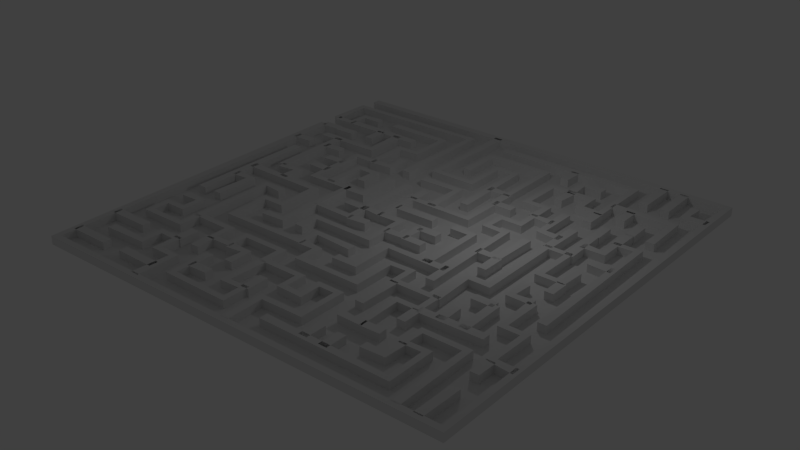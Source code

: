# Source: Labyrinth.blend  (saved by Blender 2.76.0; exported with 4.5.12 LTS)
import bpy
from mathutils import Matrix  # noqa: F401  (used for matrix-valued properties, if any)

bpy.ops.wm.read_factory_settings(use_empty=True)
scene = bpy.context.scene
scene.name = 'Scene'

# ---- collections
col_collection_1 = bpy.data.collections.new('Collection 1'); scene.collection.children.link(col_collection_1)

# ---- world
world_world = bpy.data.worlds.new('World'); scene.world = world_world
world_world.color = (0.05088, 0.05088, 0.05088)
world_world.use_sun_shadow = False
world_world.sun_shadow_jitter_overblur = 0.0
world_world.cycles.sampling_method = 'MANUAL'
world_world.cycles.sample_map_resolution = 256

# ---- lights
light_lamp = bpy.data.lights.new('Lamp', 'POINT')
light_lamp.transmission_factor = 0.0
light_lamp.cutoff_distance = 30.0
light_lamp.energy = 100.0
light_lamp.shadow_buffer_clip_start = 1.001
light_lamp.shadow_soft_size = 0.1
light_lamp.shadow_maximum_resolution = 0.006
light_lamp.use_absolute_resolution = True
light_lamp.cycles.use_multiple_importance_sampling = False

# ---- meshes
me_labyrinth = bpy.data.meshes.new('Labyrinth')
me_labyrinth.from_pydata([(-9.962, 0.37, -10.13), (10.17, 0.37, -10.07), (10.17, -0.03, -10.07), (-9.962, -0.03, -10.13), (-9.962, 0.37, -9.728), (9.889, 0.37, -9.787), (-9.962, -0.03, -9.728), (9.889, -0.03, -9.787), (10.17, 0.37, 10.17), (10.17, -0.03, 10.17), (9.889, 0.37, 9.889), (9.889, -0.03, 9.889), (-10.1, 0.37, 10.21), (-10.1, -0.03, 10.21), (-9.821, 0.37, 9.923), (-9.821, -0.03, 9.923), (-10.2, 0.37, -5.963), (-10.2, -0.03, -5.963), (-9.796, 0.37, -5.964), (-9.796, -0.03, -5.964), (-10.2, 0.37, -6.955), (-10.14, 0.37, -9.078), (-10.14, -0.03, -9.078), (-10.2, -0.03, -6.955), (-9.796, 0.37, -6.955), (-9.854, 0.37, -8.796), (-9.796, -0.03, -6.955), (-9.854, -0.03, -8.796), (-2.885, 0.37, -9.149), (-2.885, -0.03, -9.149), (-3.166, 0.37, -8.865), (-3.166, -0.03, -8.865), (-2.826, 0.37, -4.005), (-2.826, -0.03, -4.005), (-3.226, 0.37, -4.005), (-3.226, -0.03, -4.005), (-9.952, 0.37, -7.143), (-9.146, 0.37, -7.087), (-9.146, -0.03, -7.087), (-9.952, -0.03, -7.143), (-9.952, 0.37, -6.744), (-8.868, 0.37, -6.799), (-9.952, -0.03, -6.744), (-8.868, -0.03, -6.799), (-9.114, 0.37, -8.064), (-9.114, -0.03, -8.064), (-8.831, 0.37, -7.781), (-8.831, -0.03, -7.781), (-8.0, 0.37, -8.158), (-8.0, -0.03, -8.158), (-7.986, 0.37, -7.758), (-7.986, -0.03, -7.758), (-9.959, 0.37, -6.164), (-8.979, 0.37, -6.199), (-8.979, -0.03, -6.199), (-9.959, -0.03, -6.164), (-9.945, 0.37, -5.764), (-8.965, 0.37, -5.799), (-9.945, -0.03, -5.764), (-8.965, -0.03, -5.799), (-8.972, 0.37, -7.178), (-6.978, 0.37, -7.178), (-6.978, -0.03, -7.178), (-8.972, -0.03, -7.178), (-8.972, 0.37, -6.778), (-6.978, 0.37, -6.778), (-8.972, -0.03, -6.778), (-6.978, -0.03, -6.778), (-6.94, 0.37, -7.178), (-4.981, 0.37, -7.143), (-4.981, -0.03, -7.143), (-6.94, -0.03, -7.178), (-6.947, 0.37, -6.779), (-4.988, 0.37, -6.744), (-6.947, -0.03, -6.779), (-4.988, -0.03, -6.744), (-8.979, 0.37, -6.129), (-8.0, 0.37, -6.164), (-8.0, -0.03, -6.164), (-8.979, -0.03, -6.129), (-8.965, 0.37, -5.729), (-7.986, 0.37, -5.764), (-8.965, -0.03, -5.729), (-7.986, -0.03, -5.764), (-7.178, 0.37, -6.909), (-7.178, -0.03, -6.909), (-7.178, -0.03, -5.929), (-7.178, 0.37, -5.929), (-6.778, 0.37, -6.909), (-6.778, 0.37, -5.929), (-6.778, -0.03, -6.909), (-6.778, -0.03, -5.929), (-5.799, 0.37, -6.982), (-5.821, 0.37, -4.809), (-5.821, -0.03, -4.809), (-5.799, -0.03, -6.982), (-6.199, 0.37, -6.975), (-6.107, 0.37, -5.09), (-6.199, -0.03, -6.975), (-6.107, -0.03, -5.09), (-8.972, 0.37, -4.75), (-8.972, -0.03, -4.75), (-8.972, 0.37, -5.15), (-8.972, -0.03, -5.15), (-7.828, 0.37, -4.951), (-7.793, 0.37, -0.9637), (-7.793, -0.03, -0.9637), (-7.828, -0.03, -4.951), (-8.228, 0.37, -4.948), (-8.193, 0.37, -0.9602), (-8.228, -0.03, -4.948), (-8.193, -0.03, -0.9602), (-9.959, 0.37, -4.135), (-8.979, 0.37, -4.17), (-8.979, -0.03, -4.17), (-9.959, -0.03, -4.135), (-9.945, 0.37, -3.735), (-8.965, 0.37, -3.77), (-9.945, -0.03, -3.735), (-8.965, -0.03, -3.77), (-8.772, 0.37, -2.955), (-8.807, 0.37, 3.062), (-8.807, -0.03, 3.062), (-8.772, -0.03, -2.955), (-9.172, 0.37, -2.957), (-9.207, 0.37, 3.06), (-9.172, -0.03, -2.957), (-9.207, -0.03, 3.06), (-8.937, 0.37, 0.8669), (-7.85, 0.37, 0.9267), (-7.85, -0.03, 0.9267), (-8.937, -0.03, 0.8669), (-8.937, 0.37, 1.267), (-8.135, 0.37, 1.207), (-8.937, -0.03, 1.267), (-8.135, -0.03, 1.207), (-7.828, 0.37, 3.064), (-7.828, -0.03, 3.064), (-8.228, 0.37, 3.057), (-8.228, -0.03, 3.057), (-8.967, 0.37, -0.2524), (-4.84, 0.37, -0.0858), (-4.84, -0.03, -0.0858), (-8.967, -0.03, -0.2524), (-8.978, 0.37, 0.1475), (-5.129, 0.37, 0.1908), (-8.978, -0.03, 0.1475), (-5.129, -0.03, 0.1908), (-4.879, 0.37, 2.189), (-4.879, -0.03, 2.189), (-5.16, 0.37, 1.904), (-5.16, -0.03, 1.904), (-5.856, 0.37, 2.187), (-5.856, -0.03, 2.187), (-6.142, 0.37, 1.906), (-6.142, -0.03, 1.906), (-5.825, 0.37, 3.897), (-5.825, -0.03, 3.897), (-6.104, 0.37, 4.183), (-6.104, -0.03, 4.183), (-2.083, 0.37, 3.864), (-2.083, -0.03, 3.864), (-1.799, 0.37, 4.146), (-1.799, -0.03, 4.146), (-2.08, 0.37, 2.882), (-2.08, -0.03, 2.882), (-1.803, 0.37, 3.17), (-1.803, -0.03, 3.17), (0.0246, 0.37, 2.896), (0.0246, -0.03, 2.896), (0.0104, 0.37, 3.296), (0.0104, -0.03, 3.296), (-8.007, 0.37, -1.092), (-6.839, 0.37, -1.106), (-6.839, -0.03, -1.106), (-8.007, -0.03, -1.092), (-7.979, 0.37, -0.6925), (-7.118, 0.37, -0.8183), (-7.979, -0.03, -0.6925), (-7.118, -0.03, -0.8183), (-6.814, 0.37, -0.0101), (-6.814, -0.03, -0.0101), (-7.213, 0.37, -0.0249), (-7.213, -0.03, -0.0249), (-2.176, 0.37, -9.917), (-2.176, -0.03, -9.917), (-2.118, -0.03, -4.808), (-2.118, 0.37, -4.808), (-1.776, 0.37, -9.917), (-1.835, 0.37, -5.091), (-1.776, -0.03, -9.917), (-1.835, -0.03, -5.091), (0.1589, -0.03, -4.808), (0.1589, 0.37, -4.808), (-0.1239, 0.37, -5.091), (-0.1239, -0.03, -5.091), (0.1564, -0.03, -6.834), (0.1564, 0.37, -6.834), (-0.1214, 0.37, -7.122), (-0.1214, -0.03, -7.122), (0.8542, -0.03, -6.803), (0.8542, 0.37, -6.803), (1.14, 0.37, -7.084), (1.14, -0.03, -7.084), (0.8669, -0.03, -2.987), (0.8669, 0.37, -2.987), (1.267, 0.37, -2.994), (1.267, -0.03, -2.994), (1.004, 0.37, -5.185), (1.872, 0.37, -5.094), (1.872, -0.03, -5.094), (1.004, -0.03, -5.185), (0.99, 0.37, -4.785), (2.15, 0.37, -4.806), (0.99, -0.03, -4.785), (2.15, -0.03, -4.806), (1.87, 0.37, -7.851), (1.87, -0.03, -7.851), (2.153, 0.37, -8.134), (2.153, -0.03, -8.134), (-0.8555, 0.37, -7.851), (-0.8555, -0.03, -7.851), (-1.138, 0.37, -8.134), (-1.138, -0.03, -8.134), (-0.7969, 0.37, -5.999), (-0.7969, -0.03, -5.999), (-1.197, 0.37, -5.999), (-1.197, -0.03, -5.999), (1.811, 0.37, -4.95), (1.811, -0.03, -4.95), (1.87, -0.03, -2.118), (1.87, 0.37, -2.118), (2.211, 0.37, -4.95), (2.153, 0.37, -1.835), (2.211, -0.03, -4.95), (2.153, -0.03, -1.835), (-1.138, -0.03, -2.118), (-1.138, 0.37, -2.118), (-0.8555, 0.37, -1.835), (-0.8555, -0.03, -1.835), (-1.136, -0.03, 0.2313), (-1.136, 0.37, 0.2313), (-0.858, 0.37, -0.0564), (-0.858, -0.03, -0.0564), (-0.1215, -0.03, 0.1963), (-0.1215, 0.37, 0.1963), (0.1565, 0.37, -0.0914), (0.1565, -0.03, -0.0914), (-0.1231, -0.03, 1.904), (-0.1231, 0.37, 1.904), (0.1581, 0.37, 2.189), (0.1581, -0.03, 2.189), (-3.094, -0.03, 1.867), (-3.094, 0.37, 1.867), (-2.818, 0.37, 2.156), (-2.818, -0.03, 2.156), (-3.191, -0.03, 3.054), (-3.191, 0.37, 3.054), (-2.791, 0.37, 3.067), (-2.791, -0.03, 3.067), (2.011, 0.37, -4.135), (2.991, 0.37, -4.135), (2.991, -0.03, -4.135), (2.011, -0.03, -4.135), (2.011, 0.37, -3.735), (2.991, 0.37, -3.735), (2.011, -0.03, -3.735), (2.991, -0.03, -3.735), (-0.1475, 0.37, -1.938), (-0.1227, 0.37, -3.793), (-0.1227, -0.03, -3.793), (-0.1475, -0.03, -1.938), (0.2524, 0.37, -1.945), (0.1577, 0.37, -4.078), (0.2524, -0.03, -1.945), (0.1577, -0.03, -4.078), (-1.941, 0.37, -3.735), (-1.941, -0.03, -3.735), (-1.941, 0.37, -4.135), (-1.941, -0.03, -4.135), (-1.197, 0.37, -1.976), (-1.197, 0.37, -2.956), (-1.197, -0.03, -2.956), (-1.197, -0.03, -1.976), (-0.7969, 0.37, -1.976), (-0.7969, 0.37, -2.956), (-0.7969, -0.03, -1.976), (-0.7969, -0.03, -2.956), (-0.9654, 0.37, -1.162), (1.028, 0.37, -1.197), (1.028, -0.03, -1.197), (-0.9654, -0.03, -1.162), (-0.9584, 0.37, -0.762), (1.035, 0.37, -0.797), (-0.9584, -0.03, -0.762), (1.035, -0.03, -0.797), (0.0525, 0.37, 0.8319), (0.8905, 0.37, 0.8905), (0.8905, -0.03, 0.8905), (0.0525, -0.03, 0.8319), (0.0525, 0.37, 1.232), (1.173, 0.37, 1.173), (0.0525, -0.03, 1.232), (1.173, -0.03, 1.173), (0.8319, 0.37, -0.0175), (0.8319, -0.03, -0.0175), (1.232, 0.37, -0.0175), (1.232, -0.03, -0.0175), (1.032, 0.37, -0.1825), (2.011, 0.37, -0.1825), (2.011, -0.03, -0.1825), (1.032, -0.03, -0.1825), (1.032, 0.37, 0.2175), (2.011, 0.37, 0.2175), (1.032, -0.03, 0.2175), (2.011, -0.03, 0.2175), (1.032, 0.37, 0.8319), (2.011, 0.37, 0.8319), (2.011, -0.03, 0.8319), (1.032, -0.03, 0.8319), (1.032, 0.37, 1.232), (2.011, 0.37, 1.232), (1.032, -0.03, 1.232), (2.011, -0.03, 1.232), (-1.004, 0.37, 0.2523), (-1.837, 0.37, 0.1614), (-1.837, -0.03, 0.1614), (-1.004, -0.03, 0.2523), (-0.9898, 0.37, -0.1474), (-2.115, 0.37, -0.1264), (-0.9898, -0.03, -0.1474), (-2.115, -0.03, -0.1264), (-1.837, 0.37, 1.211), (-1.837, -0.03, 1.211), (-2.115, 0.37, 0.923), (-2.115, -0.03, 0.923), (-4.115, 0.37, 1.135), (-4.115, -0.03, 1.135), (-3.825, 0.37, 0.8593), (-3.825, -0.03, 0.8593), (-4.078, 0.37, -0.8567), (-4.078, -0.03, -0.8567), (-3.793, 0.37, -1.137), (-3.793, -0.03, -1.137), (-6.105, 0.37, -0.8547), (-6.105, -0.03, -0.8547), (-5.824, 0.37, -1.139), (-5.824, -0.03, -1.139), (-6.141, 0.37, -4.076), (-6.141, -0.03, -4.076), (-5.857, 0.37, -3.795), (-5.857, -0.03, -3.795), (-5.126, 0.37, -4.077), (-5.126, -0.03, -4.077), (-4.843, 0.37, -3.794), (-4.843, -0.03, -3.794), (-5.128, 0.37, -6.068), (-5.128, -0.03, -6.068), (-4.841, 0.37, -5.79), (-4.841, -0.03, -5.79), (-4.114, 0.37, -6.103), (-4.114, -0.03, -6.103), (-3.826, 0.37, -5.825), (-3.826, -0.03, -5.825), (-4.112, 0.37, -7.817), (-4.112, -0.03, -7.817), (-3.828, 0.37, -8.099), (-3.828, -0.03, -8.099), (-7.016, 0.37, -7.793), (-7.016, -0.03, -7.793), (-7.011, 0.37, -8.193), (-7.011, -0.03, -8.193), (-4.991, 0.37, -4.135), (-4.114, 0.37, -4.109), (-4.114, -0.03, -4.109), (-4.991, -0.03, -4.135), (-4.978, 0.37, -3.735), (-3.826, 0.37, -3.831), (-4.978, -0.03, -3.735), (-3.826, -0.03, -3.831), (-4.17, 0.37, -4.985), (-4.17, -0.03, -4.985), (-3.77, 0.37, -4.985), (-3.77, -0.03, -4.985), (-5.185, 0.37, -1.0), (-5.09, 0.37, -3.099), (-5.09, -0.03, -3.099), (-5.185, -0.03, -1.0), (-4.785, 0.37, -0.9933), (-4.81, 0.37, -2.813), (-4.785, -0.03, -0.9933), (-4.81, -0.03, -2.813), (-3.866, 0.37, -3.1), (-3.866, -0.03, -3.1), (-4.144, 0.37, -2.812), (-4.144, -0.03, -2.812), (-3.77, 0.37, -1.948), (-3.77, -0.03, -1.948), (-4.17, 0.37, -1.934), (-4.17, -0.03, -1.934), (-3.97, 0.37, -1.162), (-3.132, 0.37, -1.103), (-3.132, -0.03, -1.103), (-3.97, -0.03, -1.162), (-3.97, 0.37, -0.7619), (-2.849, 0.37, -0.8205), (-3.97, -0.03, -0.7619), (-2.849, -0.03, -0.8205), (-3.191, 0.37, -2.956), (-3.191, -0.03, -2.956), (-2.791, 0.37, -2.956), (-2.791, -0.03, -2.956), (-2.977, 0.37, -0.182), (-2.113, 0.37, -0.0588), (-2.113, -0.03, -0.0588), (-2.977, -0.03, -0.182), (-3.004, 0.37, 0.217), (-1.84, 0.37, 0.2337), (-3.004, -0.03, 0.217), (-1.84, -0.03, 0.2337), (-2.176, 0.37, -2.991), (-2.176, -0.03, -2.991), (-1.776, 0.37, -2.991), (-1.776, -0.03, -2.991), (-5.957, 0.37, -2.791), (-6.972, 0.37, -2.756), (-6.972, -0.03, -2.756), (-5.957, -0.03, -2.791), (-5.971, 0.37, -3.191), (-6.985, 0.37, -3.156), (-5.971, -0.03, -3.191), (-6.985, -0.03, -3.156), (-5.978, 0.37, -1.707), (-6.992, 0.37, -1.777), (-6.992, -0.03, -1.777), (-5.978, -0.03, -1.707), (-5.95, 0.37, -2.106), (-6.965, 0.37, -2.176), (-5.95, -0.03, -2.106), (-6.965, -0.03, -2.176), (-8.0, 0.37, -4.135), (-7.021, 0.37, -4.17), (-7.021, -0.03, -4.17), (-8.0, -0.03, -4.135), (-7.986, 0.37, -3.735), (-7.006, 0.37, -3.77), (-7.986, -0.03, -3.735), (-7.006, -0.03, -3.77), (-4.17, 0.37, 1.102), (-4.17, -0.03, 1.102), (-4.112, -0.03, 2.884), (-4.112, 0.37, 2.884), (-3.77, 0.37, 1.102), (-3.829, 0.37, 3.167), (-3.77, -0.03, 1.102), (-3.829, -0.03, 3.167), (-4.985, -0.03, 2.826), (-4.985, 0.37, 2.826), (-4.985, 0.37, 3.226), (-4.985, -0.03, 3.226), (-1.964, 0.37, 0.9031), (-1.019, 0.37, 0.7981), (-1.019, -0.03, 0.7981), (-1.964, -0.03, 0.9031), (-1.919, 0.37, 1.301), (-0.9748, 0.37, 1.196), (-1.919, -0.03, 1.301), (-0.9748, -0.03, 1.196), (-6.006, 0.37, 1.267), (-6.84, 0.37, 1.176), (-6.84, -0.03, 1.176), (-6.006, -0.03, 1.267), (-5.992, 0.37, 0.867), (-7.117, 0.37, 0.888), (-5.992, -0.03, 0.867), (-7.117, -0.03, 0.888), (-6.836, 0.37, 4.879), (-6.836, -0.03, 4.879), (-7.121, 0.37, 5.16), (-7.121, -0.03, 5.16), (-4.877, 0.37, 4.914), (-4.877, -0.03, 4.914), (-5.162, 0.37, 5.195), (-5.162, -0.03, 5.195), (-4.881, 0.37, 5.89), (-4.881, -0.03, 5.89), (-5.159, 0.37, 6.178), (-5.159, -0.03, 6.178), (-4.149, 0.37, 5.86), (-4.149, -0.03, 5.86), (-3.861, 0.37, 6.138), (-3.861, -0.03, 6.138), (-4.147, 0.37, 4.913), (-4.147, -0.03, 4.913), (-3.864, 0.37, 5.196), (-3.864, -0.03, 5.196), (-1.835, 0.37, 4.913), (-1.835, -0.03, 4.913), (-2.118, 0.37, 5.196), (-2.118, -0.03, 5.196), (-1.835, 0.37, 5.893), (-1.835, -0.03, 5.893), (-2.118, 0.37, 6.175), (-2.118, -0.03, 6.175), (0.1589, 0.37, 5.893), (0.1589, -0.03, 5.893), (-0.1239, 0.37, 6.175), (-0.1239, -0.03, 6.175), (0.1613, 0.37, 6.874), (0.1613, -0.03, 6.874), (-0.1263, 0.37, 7.152), (-0.1263, -0.03, 7.152), (0.8905, 0.37, 6.907), (0.8905, -0.03, 6.907), (1.173, 0.37, 7.19), (1.173, -0.03, 7.19), (0.8531, 0.37, 5.895), (0.8531, -0.03, 5.895), (1.141, 0.37, 6.173), (1.141, -0.03, 6.173), (2.153, 0.37, 5.893), (2.153, -0.03, 5.893), (1.87, 0.37, 6.175), (1.87, -0.03, 6.175), (2.154, 0.37, 8.168), (2.154, -0.03, 8.168), (1.869, 0.37, 7.888), (1.869, -0.03, 7.888), (0.1601, 0.37, 8.203), (0.1601, -0.03, 8.203), (-0.1252, 0.37, 7.923), (-0.1252, -0.03, 7.923), (0.2175, 0.37, 9.952), (0.2175, -0.03, 9.952), (-0.1825, 0.37, 9.952), (-0.1825, -0.03, 9.952), (-2.176, 0.37, 6.104), (-2.176, -0.03, 6.104), (-2.115, -0.03, 8.207), (-2.115, 0.37, 8.207), (-1.776, 0.37, 6.104), (-1.837, 0.37, 7.919), (-1.776, -0.03, 6.104), (-1.837, -0.03, 7.919), (-1.136, -0.03, 8.172), (-1.136, 0.37, 8.172), (-0.858, 0.37, 7.884), (-0.858, -0.03, 7.884), (-1.138, -0.03, 8.9), (-1.138, 0.37, 8.9), (-0.8563, 0.37, 9.184), (-0.8563, -0.03, 9.184), (-3.862, -0.03, 8.868), (-3.862, 0.37, 8.868), (-4.149, 0.37, 9.147), (-4.149, -0.03, 9.147), (-3.77, -0.03, 7.052), (-3.77, 0.37, 7.052), (-4.17, 0.37, 7.045), (-4.17, -0.03, 7.045), (-3.942, 0.37, 7.863), (-2.963, 0.37, 7.828), (-2.963, -0.03, 7.828), (-3.942, -0.03, 7.863), (-3.928, 0.37, 8.263), (-2.949, 0.37, 8.228), (-3.928, -0.03, 8.263), (-2.949, -0.03, 8.228), (-3.943, 0.37, 5.869), (-2.852, 0.37, 5.89), (-2.852, -0.03, 5.89), (-3.943, -0.03, 5.869), (-3.928, 0.37, 6.269), (-3.129, 0.37, 6.178), (-3.928, -0.03, 6.269), (-3.129, -0.03, 6.178), (-2.791, 0.37, 7.013), (-2.791, -0.03, 7.013), (-3.191, 0.37, 7.013), (-3.191, -0.03, 7.013), (-1.162, 0.37, 8.035), (-1.197, 0.37, 6.985), (-1.197, -0.03, 6.985), (-1.162, -0.03, 8.035), (-0.7621, 0.37, 8.021), (-0.797, 0.37, 6.972), (-0.7621, -0.03, 8.021), (-0.797, -0.03, 6.972), (-4.82, 0.37, 6.062), (-4.785, 0.37, 7.006), (-4.785, -0.03, 7.006), (-4.82, -0.03, 6.062), (-5.219, 0.37, 6.076), (-5.185, 0.37, 7.021), (-5.219, -0.03, 6.076), (-5.185, -0.03, 7.021), (-7.178, 0.37, 5.055), (-7.178, -0.03, 5.055), (-7.12, -0.03, 5.893), (-7.12, 0.37, 5.893), (-6.778, 0.37, 5.055), (-6.837, 0.37, 6.175), (-6.778, -0.03, 5.055), (-6.837, -0.03, 6.175), (-8.831, -0.03, 5.893), (-8.831, 0.37, 5.893), (-9.114, 0.37, 6.175), (-9.114, -0.03, 6.175), (-8.831, -0.03, 5.161), (-8.831, 0.37, 5.161), (-9.114, 0.37, 4.878), (-9.114, -0.03, 4.878), (-7.889, -0.03, 5.163), (-7.889, 0.37, 5.163), (-8.167, 0.37, 4.876), (-8.167, -0.03, 4.876), (-7.846, -0.03, 3.904), (-7.846, 0.37, 3.904), (-8.139, 0.37, 4.176), (-8.139, -0.03, 4.176), (-8.965, -0.03, 3.805), (-8.965, 0.37, 3.805), (-8.979, 0.37, 4.205), (-8.979, -0.03, 4.205), (-5.22, 0.37, 9.983), (-5.127, 0.37, 8.203), (-5.127, -0.03, 8.203), (-5.22, -0.03, 9.983), (-4.82, 0.37, 9.99), (-4.842, 0.37, 7.923), (-4.82, -0.03, 9.99), (-4.842, -0.03, 7.923), (-6.14, 0.37, 8.204), (-6.14, -0.03, 8.204), (-5.858, 0.37, 7.921), (-5.858, -0.03, 7.921), (-6.143, 0.37, 7.187), (-6.143, -0.03, 7.187), (-5.855, 0.37, 6.91), (-5.855, -0.03, 6.91), (-6.84, 0.37, 7.157), (-6.84, -0.03, 7.157), (-7.117, 0.37, 6.87), (-7.117, -0.03, 6.87), (-6.837, 0.37, 8.169), (-6.837, -0.03, 8.169), (-7.12, 0.37, 7.886), (-7.12, -0.03, 7.886), (-8.972, 0.37, 8.228), (-8.972, -0.03, 8.228), (-8.972, 0.37, 7.828), (-8.972, -0.03, 7.828), (-6.199, 0.37, 7.048), (-6.199, 0.37, 6.069), (-6.199, -0.03, 6.069), (-6.199, -0.03, 7.048), (-5.799, 0.37, 7.048), (-5.799, 0.37, 6.069), (-5.799, -0.03, 7.048), (-5.799, -0.03, 6.069), (-9.917, 0.37, 6.813), (-7.993, 0.37, 6.813), (-7.993, -0.03, 6.813), (-9.917, -0.03, 6.813), (-9.917, 0.37, 7.213), (-7.993, 0.37, 7.213), (-9.917, -0.03, 7.213), (-7.993, -0.03, 7.213), (-9.917, 0.37, 8.807), (-7.993, 0.37, 8.807), (-7.993, -0.03, 8.807), (-9.917, -0.03, 8.807), (-9.917, 0.37, 9.207), (-7.993, 0.37, 9.207), (-9.917, -0.03, 9.207), (-7.993, -0.03, 9.207), (-5.023, 0.37, 9.242), (-6.982, 0.37, 9.207), (-6.982, -0.03, 9.207), (-5.023, -0.03, 9.242), (-5.016, 0.37, 8.842), (-6.975, 0.37, 8.807), (-5.016, -0.03, 8.842), (-6.975, -0.03, 8.807), (-1.899, 0.37, 3.805), (-0.8528, 0.37, 3.901), (-0.8528, -0.03, 3.901), (-1.899, -0.03, 3.805), (-1.914, 0.37, 4.205), (-1.141, 0.37, 4.179), (-1.914, -0.03, 4.205), (-1.141, -0.03, 4.179), (-0.8555, 0.37, 4.878), (-0.8555, -0.03, 4.878), (-1.138, 0.37, 5.161), (-1.138, -0.03, 5.161), (1.87, 0.37, 4.878), (1.87, -0.03, 4.878), (2.153, 0.37, 5.161), (2.153, -0.03, 5.161), (1.867, 0.37, 2.922), (1.867, -0.03, 2.922), (2.155, 0.37, 3.2), (2.155, -0.03, 3.2), (3.165, 0.37, 2.882), (3.165, -0.03, 2.882), (2.887, 0.37, 3.17), (2.887, -0.03, 3.17), (3.167, 0.37, 3.864), (3.167, -0.03, 3.864), (2.884, 0.37, 4.147), (2.884, -0.03, 4.147), (5.161, 0.37, 3.864), (5.161, -0.03, 3.864), (4.878, 0.37, 4.147), (4.878, -0.03, 4.147), (5.161, 0.37, 5.161), (5.161, -0.03, 5.161), (4.878, 0.37, 4.878), (4.878, -0.03, 4.878), (4.114, 0.37, 5.159), (4.114, -0.03, 5.159), (3.826, 0.37, 4.881), (3.826, -0.03, 4.881), (4.179, 0.37, 7.227), (4.179, -0.03, 7.227), (3.901, 0.37, 6.939), (3.901, -0.03, 6.939), (3.012, 0.37, 7.213), (3.012, -0.03, 7.213), (3.039, 0.37, 6.814), (3.039, -0.03, 6.814), (4.068, 0.37, 6.848), (5.012, 0.37, 6.814), (5.012, -0.03, 6.814), (4.068, -0.03, 6.848), (4.082, 0.37, 7.248), (5.027, 0.37, 7.213), (4.082, -0.03, 7.248), (5.027, -0.03, 7.213), (4.82, 0.37, 5.089), (4.82, -0.03, 5.089), (4.82, -0.03, 6.034), (4.82, 0.37, 6.034), (5.22, 0.37, 5.089), (5.22, 0.37, 6.034), (5.22, -0.03, 5.089), (5.22, -0.03, 6.034), (3.261, 0.37, 4.044), (3.226, 0.37, 6.037), (3.226, -0.03, 6.037), (3.261, -0.03, 4.044), (2.861, 0.37, 4.037), (2.826, 0.37, 6.03), (2.861, -0.03, 4.037), (2.826, -0.03, 6.03), (5.05, 0.37, 4.855), (8.023, 0.37, 4.785), (8.023, -0.03, 4.785), (5.05, -0.03, 4.855), (5.059, 0.37, 5.254), (8.033, 0.37, 5.185), (5.059, -0.03, 5.254), (8.033, -0.03, 5.185), (6.848, 0.37, 5.058), (6.813, 0.37, 3.029), (6.813, -0.03, 3.029), (6.848, -0.03, 5.058), (7.248, 0.37, 5.051), (7.213, 0.37, 3.022), (7.248, -0.03, 5.051), (7.213, -0.03, 3.022), (5.834, 0.37, 5.096), (5.799, 0.37, 4.047), (5.799, -0.03, 4.047), (5.834, -0.03, 5.096), (6.234, 0.37, 5.083), (6.199, 0.37, 4.034), (6.234, -0.03, 5.083), (6.199, -0.03, 4.034), (4.82, 0.37, 4.044), (4.842, 0.37, 1.871), (4.842, -0.03, 1.871), (4.82, -0.03, 4.044), (5.22, 0.37, 4.037), (5.127, 0.37, 2.151), (5.22, -0.03, 4.037), (5.127, -0.03, 2.151), (5.858, 0.37, 1.87), (5.858, -0.03, 1.87), (6.14, 0.37, 2.153), (6.14, -0.03, 2.153), (5.858, 0.37, -2.118), (5.858, -0.03, -2.118), (6.14, 0.37, -1.835), (6.14, -0.03, -1.835), (7.156, 0.37, -2.116), (7.156, -0.03, -2.116), (6.871, 0.37, -1.836), (6.871, -0.03, -1.836), (7.121, 0.37, -0.0877), (7.121, -0.03, -0.0877), (6.836, 0.37, 0.1927), (6.836, -0.03, 0.1927), (7.886, 0.37, -0.089), (7.886, -0.03, -0.089), (8.169, 0.37, 0.1939), (8.169, -0.03, 0.1939), (7.828, 0.37, -0.9619), (7.828, -0.03, -0.9619), (8.228, 0.37, -0.9619), (8.228, -0.03, -0.9619), (7.828, 0.37, 0.1224), (7.828, -0.03, 0.1224), (7.828, -0.03, 1.032), (7.828, 0.37, 1.032), (8.228, 0.37, 0.1224), (8.228, 0.37, 1.032), (8.228, -0.03, 0.1224), (8.228, -0.03, 1.032), (6.848, 0.37, -1.9), (6.779, 0.37, -3.963), (6.779, -0.03, -3.963), (6.848, -0.03, -1.9), (7.248, 0.37, -1.913), (7.178, 0.37, -3.977), (7.248, -0.03, -1.913), (7.178, -0.03, -3.977), (7.02, 0.37, -3.191), (7.889, 0.37, -3.1), (7.889, -0.03, -3.1), (7.02, -0.03, -3.191), (7.006, 0.37, -2.791), (8.167, 0.37, -2.812), (7.006, -0.03, -2.791), (8.167, -0.03, -2.812), (7.884, 0.37, -4.074), (7.884, -0.03, -4.074), (8.172, 0.37, -3.796), (8.172, -0.03, -3.796), (9.146, 0.37, -4.115), (9.146, -0.03, -4.115), (8.869, 0.37, -3.826), (8.869, -0.03, -3.826), (9.242, 0.37, 3.025), (9.242, -0.03, 3.025), (8.842, 0.37, 3.027), (8.842, -0.03, 3.027), (7.828, 0.37, -3.9), (7.828, 0.37, -4.985), (7.828, -0.03, -4.985), (7.828, -0.03, -3.9), (8.228, 0.37, -3.9), (8.228, 0.37, -4.985), (8.228, -0.03, -3.9), (8.228, -0.03, -4.985), (7.828, 0.37, 9.952), (7.886, 0.37, 6.21), (7.886, -0.03, 6.21), (7.828, -0.03, 9.952), (8.228, 0.37, 9.952), (8.169, 0.37, 5.928), (8.228, -0.03, 9.952), (8.169, -0.03, 5.928), (6.173, 0.37, 6.213), (6.173, -0.03, 6.213), (5.895, 0.37, 5.925), (5.895, -0.03, 5.925), (6.141, 0.37, 6.907), (6.141, -0.03, 6.907), (5.858, 0.37, 7.19), (5.858, -0.03, 7.19), (7.152, 0.37, 6.87), (7.152, -0.03, 6.87), (6.874, 0.37, 7.157), (6.874, -0.03, 7.157), (7.154, 0.37, 9.184), (7.154, -0.03, 9.184), (6.873, 0.37, 8.9), (6.873, -0.03, 8.9), (1.03, 0.37, 9.172), (1.03, -0.03, 9.172), (1.034, 0.37, 8.772), (1.034, -0.03, 8.772), (2.826, 0.37, 9.007), (2.826, 0.37, 8.028), (2.826, -0.03, 8.028), (2.826, -0.03, 9.007), (3.226, 0.37, 9.007), (3.226, 0.37, 8.028), (3.226, -0.03, 9.007), (3.226, -0.03, 8.028), (3.805, 0.37, 9.042), (3.805, 0.37, 8.028), (3.805, -0.03, 8.028), (3.805, -0.03, 9.042), (4.205, 0.37, 9.042), (4.205, 0.37, 8.028), (4.205, -0.03, 9.042), (4.205, -0.03, 8.028), (5.799, 0.37, 7.083), (5.799, -0.03, 7.083), (5.858, -0.03, 7.921), (5.858, 0.37, 7.921), (6.199, 0.37, 7.083), (6.14, 0.37, 8.204), (6.199, -0.03, 7.083), (6.14, -0.03, 8.204), (5.02, -0.03, 7.863), (5.02, 0.37, 7.863), (5.02, 0.37, 8.263), (5.02, -0.03, 8.263), (8.772, 0.37, 9.948), (8.807, 0.37, 8.024), (8.807, -0.03, 8.024), (8.772, -0.03, 9.948), (9.172, 0.37, 9.955), (9.207, 0.37, 8.031), (9.172, -0.03, 9.955), (9.207, -0.03, 8.031), (10.01, 0.37, 6.268), (8.825, 0.37, 6.134), (8.825, -0.03, 6.134), (10.01, -0.03, 6.268), (10.03, 0.37, 5.869), (9.12, 0.37, 5.864), (10.03, -0.03, 5.869), (9.12, -0.03, 5.864), (8.865, 0.37, 4.145), (8.865, -0.03, 4.145), (9.15, 0.37, 3.865), (9.15, -0.03, 3.865), (7.888, 0.37, 4.148), (7.888, -0.03, 4.148), (8.168, 0.37, 3.862), (8.168, -0.03, 3.862), (7.793, 0.37, 2.05), (7.793, -0.03, 2.05), (8.193, 0.37, 2.043), (8.193, -0.03, 2.043), (8.0, 0.37, 2.211), (6.875, 0.37, 2.19), (6.875, -0.03, 2.19), (8.0, -0.03, 2.211), (7.986, 0.37, 1.811), (7.152, 0.37, 1.902), (7.986, -0.03, 1.811), (7.152, -0.03, 1.902), (6.813, 0.37, 1.032), (6.813, -0.03, 1.032), (7.213, 0.37, 1.032), (7.213, -0.03, 1.032), (8.807, 0.37, 6.069), (8.807, -0.03, 6.069), (8.807, -0.03, 7.013), (8.807, 0.37, 7.013), (9.207, 0.37, 6.069), (9.207, 0.37, 7.013), (9.207, -0.03, 6.069), (9.207, -0.03, 7.013), (6.814, 0.37, -3.963), (6.779, 0.37, -4.943), (6.779, -0.03, -4.943), (6.814, -0.03, -3.963), (7.213, 0.37, -3.977), (7.178, 0.37, -4.957), (7.213, -0.03, -3.977), (7.178, -0.03, -4.957), (7.863, 0.37, -4.943), (7.828, 0.37, -5.957), (7.828, -0.03, -5.957), (7.863, -0.03, -4.943), (8.263, 0.37, -4.957), (8.228, 0.37, -5.971), (8.263, -0.03, -4.957), (8.228, -0.03, -5.971), (5.799, 0.37, -1.98), (5.834, 0.37, -3.939), (5.834, -0.03, -3.939), (5.799, -0.03, -1.98), (6.199, 0.37, -1.973), (6.234, 0.37, -3.932), (6.199, -0.03, -1.973), (6.234, -0.03, -3.932), (6.02, 0.37, -2.721), (4.909, 0.37, -2.853), (4.909, -0.03, -2.853), (6.02, -0.03, -2.721), (6.048, 0.37, -3.12), (5.2, 0.37, -3.128), (6.048, -0.03, -3.12), (5.2, -0.03, -3.128), (4.82, 0.37, -4.946), (4.82, -0.03, -4.946), (5.22, 0.37, -4.953), (5.22, -0.03, -4.953), (5.012, 0.37, -3.7), (4.179, 0.37, -3.791), (4.179, -0.03, -3.791), (5.012, -0.03, -3.7), (5.027, 0.37, -4.1), (3.901, 0.37, -4.079), (5.027, -0.03, -4.1), (3.901, -0.03, -4.079), (4.182, 0.37, -2.814), (4.182, -0.03, -2.814), (3.899, 0.37, -3.097), (3.899, -0.03, -3.097), (3.2, 0.37, -2.812), (3.2, -0.03, -2.812), (2.922, 0.37, -3.1), (2.922, -0.03, -3.1), (3.172, 0.37, -2.112), (3.172, -0.03, -2.112), (2.879, 0.37, -1.84), (2.879, -0.03, -1.84), (4.114, 0.37, -2.081), (4.114, -0.03, -2.081), (3.827, 0.37, -1.802), (3.827, -0.03, -1.802), (4.205, 0.37, 3.094), (4.205, -0.03, 3.094), (3.805, 0.37, 3.097), (3.805, -0.03, 3.097), (4.005, 0.37, 2.246), (1.175, 0.37, 2.187), (1.175, -0.03, 2.187), (4.005, -0.03, 2.246), (4.005, 0.37, 1.846), (0.8892, 0.37, 1.906), (4.005, -0.03, 1.846), (0.8892, -0.03, 1.906), (1.207, 0.37, 4.183), (1.207, -0.03, 4.183), (0.9265, 0.37, 3.898), (0.9265, -0.03, 3.898), (-0.0239, 0.37, 4.205), (-0.0239, -0.03, 4.205), (-0.011, 0.37, 3.805), (-0.011, -0.03, 3.805), (2.826, 0.37, 2.114), (2.914, 0.37, -0.7564), (2.914, -0.03, -0.7564), (2.826, -0.03, 2.114), (3.226, 0.37, 2.119), (3.208, 0.37, -1.028), (3.226, -0.03, 2.119), (3.208, -0.03, -1.028), (2.033, 0.37, -0.7624), (2.033, -0.03, -0.7624), (2.06, 0.37, -1.161), (2.06, -0.03, -1.161), (4.012, 0.37, -0.1824), (4.881, 0.37, -0.0914), (4.881, -0.03, -0.0914), (4.012, -0.03, -0.1824), (3.998, 0.37, 0.2174), (5.159, 0.37, 0.1963), (3.998, -0.03, 0.2174), (5.159, -0.03, 0.1963), (4.82, 0.37, -1.976), (4.82, -0.03, -1.976), (5.22, 0.37, -1.976), (5.22, -0.03, -1.976), (4.82, 0.37, 0.0525), (4.82, -0.03, 0.0525), (4.82, -0.03, 1.137), (4.82, 0.37, 1.137), (5.22, 0.37, 0.0525), (5.22, 0.37, 1.137), (5.22, -0.03, 0.0525), (5.22, -0.03, 1.137), (3.805, 0.37, -3.942), (3.896, 0.37, -4.811), (3.896, -0.03, -4.811), (3.805, -0.03, -3.942), (4.205, 0.37, -3.928), (4.184, 0.37, -5.089), (4.205, -0.03, -3.928), (4.184, -0.03, -5.089), (2.883, 0.37, -4.809), (2.883, -0.03, -4.809), (3.168, 0.37, -5.09), (3.168, -0.03, -5.09), (2.921, 0.37, -7.086), (2.921, -0.03, -7.086), (3.201, 0.37, -6.801), (3.201, -0.03, -6.801), (5.196, 0.37, -7.085), (5.196, -0.03, -7.085), (4.913, 0.37, -6.802), (4.913, -0.03, -6.802), (5.198, 0.37, -6.103), (5.198, -0.03, -6.103), (4.911, 0.37, -5.825), (4.911, -0.03, -5.825), (5.93, 0.37, -6.073), (5.93, -0.03, -6.073), (6.208, 0.37, -5.785), (6.208, -0.03, -5.785), (5.928, 0.37, -8.796), (5.928, -0.03, -8.796), (6.21, 0.37, -9.079), (6.21, -0.03, -9.079), (-0.9619, 0.37, -8.737), (-0.9619, -0.03, -8.737), (-0.9619, 0.37, -9.137), (-0.9619, -0.03, -9.137), (3.261, 0.37, -8.895), (3.226, 0.37, -7.951), (3.226, -0.03, -7.951), (3.261, -0.03, -8.895), (2.861, 0.37, -8.91), (2.826, 0.37, -7.965), (2.861, -0.03, -8.91), (2.826, -0.03, -7.965), (3.84, 0.37, -6.937), (3.864, 0.37, -8.134), (3.864, -0.03, -8.134), (3.84, -0.03, -6.937), (4.24, 0.37, -6.95), (4.147, 0.37, -7.851), (4.24, -0.03, -6.95), (4.147, -0.03, -7.851), (5.061, 0.37, -8.158), (5.061, -0.03, -8.158), (5.048, 0.37, -7.758), (5.048, -0.03, -7.758), (4.274, 0.37, -6.886), (4.169, 0.37, -5.942), (4.169, -0.03, -5.942), (4.274, -0.03, -6.886), (3.876, 0.37, -6.931), (3.771, 0.37, -5.986), (3.876, -0.03, -6.931), (3.771, -0.03, -5.986), (5.834, 0.37, -5.894), (5.834, -0.03, -5.894), (5.834, -0.03, -4.95), (5.834, 0.37, -4.95), (6.234, 0.37, -5.894), (6.234, 0.37, -4.95), (6.234, -0.03, -5.894), (6.234, -0.03, -4.95), (6.102, 0.37, -7.143), (9.148, 0.37, -7.121), (9.148, -0.03, -7.121), (6.102, -0.03, -7.143), (6.106, 0.37, -6.744), (8.867, 0.37, -6.836), (6.106, -0.03, -6.744), (8.867, -0.03, -6.836), (9.207, 0.37, -4.915), (9.207, -0.03, -4.915), (8.807, 0.37, -4.915), (8.807, -0.03, -4.915), (6.848, 0.37, -6.909), (6.848, -0.03, -6.909), (6.848, -0.03, -5.964), (6.848, 0.37, -5.964), (7.248, 0.37, -6.909), (7.248, 0.37, -5.964), (7.248, -0.03, -6.909), (7.248, -0.03, -5.964), (6.848, 0.37, -9.882), (6.848, -0.03, -9.882), (6.848, -0.03, -7.958), (6.848, 0.37, -7.958), (7.248, 0.37, -9.882), (7.248, 0.37, -7.958), (7.248, -0.03, -9.882), (7.248, -0.03, -7.958), (8.228, 0.37, -9.885), (8.263, 0.37, -7.962), (8.263, -0.03, -7.962), (8.228, -0.03, -9.885), (7.828, 0.37, -9.878), (7.863, 0.37, -7.954), (7.828, -0.03, -9.878), (7.863, -0.03, -7.954), (10.01, 0.37, -7.758), (8.863, 0.37, -7.854), (8.863, -0.03, -7.854), (10.01, -0.03, -7.758), (10.03, 0.37, -8.158), (9.151, 0.37, -8.132), (10.03, -0.03, -8.158), (9.151, -0.03, -8.132), (8.807, 0.37, -8.937), (8.807, -0.03, -8.937), (9.207, 0.37, -8.937), (9.207, -0.03, -8.937), (9.029, 0.37, -1.707), (7.98, 0.37, -1.777), (7.98, -0.03, -1.777), (9.029, -0.03, -1.707), (9.056, 0.37, -2.106), (8.006, 0.37, -2.176), (9.056, -0.03, -2.106), (8.006, -0.03, -2.176), (6.034, 0.37, 2.826), (7.013, 0.37, 2.826), (7.013, -0.03, 2.826), (6.034, -0.03, 2.826), (6.034, 0.37, 3.226), (7.013, 0.37, 3.226), (6.034, -0.03, 3.226), (7.013, -0.03, 3.226), (10.0, 0.0, 10.0), (10.0, 0.0, -10.0), (-10.0, 0.0, -10.0), (-10.0, 0.0, 10.0)], [], [(0, 1, 2), (2, 3, 0), (4, 5, 1), (1, 0, 4), (6, 7, 5), (5, 4, 6), (3, 2, 7), (7, 6, 3), (1, 8, 9), (9, 2, 1), (5, 10, 8), (8, 1, 5), (7, 11, 10), (10, 5, 7), (2, 9, 11), (11, 7, 2), (8, 12, 13), (13, 9, 8), (10, 14, 12), (12, 8, 10), (11, 15, 14), (14, 10, 11), (9, 13, 15), (15, 11, 9), (12, 16, 17), (17, 13, 12), (14, 18, 16), (16, 12, 14), (15, 19, 18), (18, 14, 15), (13, 17, 19), (19, 15, 13), (0, 3, 6), (19, 17, 16), (0, 6, 4), (18, 19, 16), (20, 21, 22), (22, 23, 20), (24, 25, 21), (21, 20, 24), (26, 27, 25), (25, 24, 26), (23, 22, 27), (27, 26, 23), (21, 28, 29), (29, 22, 21), (25, 30, 28), (28, 21, 25), (27, 31, 30), (30, 25, 27), (22, 29, 31), (31, 27, 22), (28, 32, 33), (33, 29, 28), (30, 34, 32), (32, 28, 30), (31, 35, 34), (34, 30, 31), (29, 33, 35), (35, 31, 29), (20, 23, 26), (35, 33, 32), (20, 26, 24), (34, 35, 32), (36, 37, 38), (38, 39, 36), (40, 41, 37), (37, 36, 40), (42, 43, 41), (41, 40, 42), (39, 38, 43), (43, 42, 39), (37, 44, 45), (45, 38, 37), (41, 46, 44), (44, 37, 41), (43, 47, 46), (46, 41, 43), (38, 45, 47), (47, 43, 38), (44, 48, 49), (49, 45, 44), (46, 50, 48), (48, 44, 46), (47, 51, 50), (50, 46, 47), (45, 49, 51), (51, 47, 45), (36, 39, 42), (51, 49, 48), (36, 42, 40), (50, 51, 48), (52, 53, 54), (54, 55, 52), (56, 57, 53), (53, 52, 56), (58, 59, 57), (57, 56, 58), (55, 54, 59), (59, 58, 55), (52, 55, 58), (59, 54, 53), (52, 58, 56), (57, 59, 53), (60, 61, 62), (62, 63, 60), (64, 65, 61), (61, 60, 64), (66, 67, 65), (65, 64, 66), (63, 62, 67), (67, 66, 63), (60, 63, 66), (67, 62, 61), (60, 66, 64), (65, 67, 61), (68, 69, 70), (70, 71, 68), (72, 73, 69), (69, 68, 72), (74, 75, 73), (73, 72, 74), (71, 70, 75), (75, 74, 71), (68, 71, 74), (75, 70, 69), (68, 74, 72), (73, 75, 69), (76, 77, 78), (78, 79, 76), (80, 81, 77), (77, 76, 80), (82, 83, 81), (81, 80, 82), (79, 78, 83), (83, 82, 79), (76, 79, 82), (83, 78, 77), (76, 82, 80), (81, 83, 77), (84, 85, 86), (86, 87, 84), (88, 84, 87), (87, 89, 88), (90, 88, 89), (89, 91, 90), (85, 90, 91), (91, 86, 85), (84, 85, 90), (86, 91, 87), (84, 90, 88), (91, 89, 87), (92, 93, 94), (94, 95, 92), (96, 97, 93), (93, 92, 96), (98, 99, 97), (97, 96, 98), (95, 94, 99), (99, 98, 95), (93, 100, 101), (101, 94, 93), (97, 102, 100), (100, 93, 97), (99, 103, 102), (102, 97, 99), (94, 101, 103), (103, 99, 94), (92, 95, 98), (103, 101, 100), (92, 98, 96), (102, 103, 100), (104, 105, 106), (106, 107, 104), (108, 109, 105), (105, 104, 108), (110, 111, 109), (109, 108, 110), (107, 106, 111), (111, 110, 107), (104, 107, 110), (111, 106, 105), (104, 110, 108), (109, 111, 105), (112, 113, 114), (114, 115, 112), (116, 117, 113), (113, 112, 116), (118, 119, 117), (117, 116, 118), (115, 114, 119), (119, 118, 115), (112, 115, 118), (119, 114, 113), (112, 118, 116), (117, 119, 113), (120, 121, 122), (122, 123, 120), (124, 125, 121), (121, 120, 124), (126, 127, 125), (125, 124, 126), (123, 122, 127), (127, 126, 123), (120, 123, 126), (127, 122, 121), (120, 126, 124), (125, 127, 121), (128, 129, 130), (130, 131, 128), (132, 133, 129), (129, 128, 132), (134, 135, 133), (133, 132, 134), (131, 130, 135), (135, 134, 131), (129, 136, 137), (137, 130, 129), (133, 138, 136), (136, 129, 133), (135, 139, 138), (138, 133, 135), (130, 137, 139), (139, 135, 130), (128, 131, 134), (139, 137, 136), (128, 134, 132), (138, 139, 136), (140, 141, 142), (142, 143, 140), (144, 145, 141), (141, 140, 144), (146, 147, 145), (145, 144, 146), (143, 142, 147), (147, 146, 143), (141, 148, 149), (149, 142, 141), (145, 150, 148), (148, 141, 145), (147, 151, 150), (150, 145, 147), (142, 149, 151), (151, 147, 142), (148, 152, 153), (153, 149, 148), (150, 154, 152), (152, 148, 150), (151, 155, 154), (154, 150, 151), (149, 153, 155), (155, 151, 149), (152, 156, 157), (157, 153, 152), (154, 158, 156), (156, 152, 154), (155, 159, 158), (158, 154, 155), (153, 157, 159), (159, 155, 153), (156, 160, 161), (161, 157, 156), (158, 162, 160), (160, 156, 158), (159, 163, 162), (162, 158, 159), (157, 161, 163), (163, 159, 157), (160, 164, 165), (165, 161, 160), (162, 166, 164), (164, 160, 162), (163, 167, 166), (166, 162, 163), (161, 165, 167), (167, 163, 161), (164, 168, 169), (169, 165, 164), (166, 170, 168), (168, 164, 166), (167, 171, 170), (170, 166, 167), (165, 169, 171), (171, 167, 165), (140, 143, 146), (171, 169, 168), (140, 146, 144), (170, 171, 168), (172, 173, 174), (174, 175, 172), (176, 177, 173), (173, 172, 176), (178, 179, 177), (177, 176, 178), (175, 174, 179), (179, 178, 175), (173, 180, 181), (181, 174, 173), (177, 182, 180), (180, 173, 177), (179, 183, 182), (182, 177, 179), (174, 181, 183), (183, 179, 174), (172, 175, 178), (183, 181, 180), (172, 178, 176), (182, 183, 180), (184, 185, 186), (186, 187, 184), (188, 184, 187), (187, 189, 188), (190, 188, 189), (189, 191, 190), (185, 190, 191), (191, 186, 185), (187, 186, 192), (192, 193, 187), (189, 187, 193), (193, 194, 189), (191, 189, 194), (194, 195, 191), (186, 191, 195), (195, 192, 186), (193, 192, 196), (196, 197, 193), (194, 193, 197), (197, 198, 194), (195, 194, 198), (198, 199, 195), (192, 195, 199), (199, 196, 192), (197, 196, 200), (200, 201, 197), (198, 197, 201), (201, 202, 198), (199, 198, 202), (202, 203, 199), (196, 199, 203), (203, 200, 196), (201, 200, 204), (204, 205, 201), (202, 201, 205), (205, 206, 202), (203, 202, 206), (206, 207, 203), (200, 203, 207), (207, 204, 200), (184, 185, 190), (204, 207, 205), (184, 190, 188), (207, 206, 205), (208, 209, 210), (210, 211, 208), (212, 213, 209), (209, 208, 212), (214, 215, 213), (213, 212, 214), (211, 210, 215), (215, 214, 211), (209, 216, 217), (217, 210, 209), (213, 218, 216), (216, 209, 213), (215, 219, 218), (218, 213, 215), (210, 217, 219), (219, 215, 210), (216, 220, 221), (221, 217, 216), (218, 222, 220), (220, 216, 218), (219, 223, 222), (222, 218, 219), (217, 221, 223), (223, 219, 217), (220, 224, 225), (225, 221, 220), (222, 226, 224), (224, 220, 222), (223, 227, 226), (226, 222, 223), (221, 225, 227), (227, 223, 221), (208, 211, 214), (227, 225, 224), (208, 214, 212), (226, 227, 224), (228, 229, 230), (230, 231, 228), (232, 228, 231), (231, 233, 232), (234, 232, 233), (233, 235, 234), (229, 234, 235), (235, 230, 229), (231, 230, 236), (236, 237, 231), (233, 231, 237), (237, 238, 233), (235, 233, 238), (238, 239, 235), (230, 235, 239), (239, 236, 230), (237, 236, 240), (240, 241, 237), (238, 237, 241), (241, 242, 238), (239, 238, 242), (242, 243, 239), (236, 239, 243), (243, 240, 236), (241, 240, 244), (244, 245, 241), (242, 241, 245), (245, 246, 242), (243, 242, 246), (246, 247, 243), (240, 243, 247), (247, 244, 240), (245, 244, 248), (248, 249, 245), (246, 245, 249), (249, 250, 246), (247, 246, 250), (250, 251, 247), (244, 247, 251), (251, 248, 244), (249, 248, 252), (252, 253, 249), (250, 249, 253), (253, 254, 250), (251, 250, 254), (254, 255, 251), (248, 251, 255), (255, 252, 248), (253, 252, 256), (256, 257, 253), (254, 253, 257), (257, 258, 254), (255, 254, 258), (258, 259, 255), (252, 255, 259), (259, 256, 252), (228, 229, 234), (256, 259, 257), (234, 228, 232), (259, 258, 257), (260, 261, 262), (262, 263, 260), (264, 265, 261), (261, 260, 264), (266, 267, 265), (265, 264, 266), (263, 262, 267), (267, 266, 263), (260, 263, 266), (267, 262, 261), (260, 266, 264), (265, 267, 261), (268, 269, 270), (270, 271, 268), (272, 273, 269), (269, 268, 272), (274, 275, 273), (273, 272, 274), (271, 270, 275), (275, 274, 271), (269, 276, 277), (277, 270, 269), (273, 278, 276), (276, 269, 273), (275, 279, 278), (278, 273, 275), (270, 277, 279), (279, 275, 270), (268, 271, 274), (279, 277, 276), (268, 274, 272), (278, 279, 276), (280, 281, 282), (282, 283, 280), (284, 285, 281), (281, 280, 284), (286, 287, 285), (285, 284, 286), (283, 282, 287), (287, 286, 283), (280, 283, 286), (287, 282, 281), (280, 286, 284), (285, 287, 281), (288, 289, 290), (290, 291, 288), (292, 293, 289), (289, 288, 292), (294, 295, 293), (293, 292, 294), (291, 290, 295), (295, 294, 291), (288, 291, 294), (295, 290, 289), (288, 294, 292), (293, 295, 289), (296, 297, 298), (298, 299, 296), (300, 301, 297), (297, 296, 300), (302, 303, 301), (301, 300, 302), (299, 298, 303), (303, 302, 299), (297, 304, 305), (305, 298, 297), (301, 306, 304), (304, 297, 301), (303, 307, 306), (306, 301, 303), (298, 305, 307), (307, 303, 298), (296, 299, 302), (307, 305, 304), (296, 302, 300), (306, 307, 304), (308, 309, 310), (310, 311, 308), (312, 313, 309), (309, 308, 312), (314, 315, 313), (313, 312, 314), (311, 310, 315), (315, 314, 311), (308, 311, 314), (315, 310, 309), (308, 314, 312), (313, 315, 309), (316, 317, 318), (318, 319, 316), (320, 321, 317), (317, 316, 320), (322, 323, 321), (321, 320, 322), (319, 318, 323), (323, 322, 319), (316, 319, 322), (323, 318, 317), (316, 322, 320), (321, 323, 317), (324, 325, 326), (326, 327, 324), (328, 329, 325), (325, 324, 328), (330, 331, 329), (329, 328, 330), (327, 326, 331), (331, 330, 327), (325, 332, 333), (333, 326, 325), (329, 334, 332), (332, 325, 329), (331, 335, 334), (334, 329, 331), (326, 333, 335), (335, 331, 326), (332, 336, 337), (337, 333, 332), (334, 338, 336), (336, 332, 334), (335, 339, 338), (338, 334, 335), (333, 337, 339), (339, 335, 333), (336, 340, 341), (341, 337, 336), (338, 342, 340), (340, 336, 338), (339, 343, 342), (342, 338, 339), (337, 341, 343), (343, 339, 337), (340, 344, 345), (345, 341, 340), (342, 346, 344), (344, 340, 342), (343, 347, 346), (346, 342, 343), (341, 345, 347), (347, 343, 341), (344, 348, 349), (349, 345, 344), (346, 350, 348), (348, 344, 346), (347, 351, 350), (350, 346, 347), (345, 349, 351), (351, 347, 345), (348, 352, 353), (353, 349, 348), (350, 354, 352), (352, 348, 350), (351, 355, 354), (354, 350, 351), (349, 353, 355), (355, 351, 349), (352, 356, 357), (357, 353, 352), (354, 358, 356), (356, 352, 354), (355, 359, 358), (358, 354, 355), (353, 357, 359), (359, 355, 353), (356, 360, 361), (361, 357, 356), (358, 362, 360), (360, 356, 358), (359, 363, 362), (362, 358, 359), (357, 361, 363), (363, 359, 357), (360, 364, 365), (365, 361, 360), (362, 366, 364), (364, 360, 362), (363, 367, 366), (366, 362, 363), (361, 365, 367), (367, 363, 361), (364, 368, 369), (369, 365, 364), (366, 370, 368), (368, 364, 366), (367, 371, 370), (370, 366, 367), (365, 369, 371), (371, 367, 365), (324, 327, 330), (371, 369, 368), (324, 330, 328), (370, 371, 368), (372, 373, 374), (374, 375, 372), (376, 377, 373), (373, 372, 376), (378, 379, 377), (377, 376, 378), (375, 374, 379), (379, 378, 375), (373, 380, 381), (381, 374, 373), (377, 382, 380), (380, 373, 377), (379, 383, 382), (382, 377, 379), (374, 381, 383), (383, 379, 374), (372, 375, 378), (383, 381, 380), (372, 378, 376), (382, 383, 380), (384, 385, 386), (386, 387, 384), (388, 389, 385), (385, 384, 388), (390, 391, 389), (389, 388, 390), (387, 386, 391), (391, 390, 387), (385, 392, 393), (393, 386, 385), (389, 394, 392), (392, 385, 389), (391, 395, 394), (394, 389, 391), (386, 393, 395), (395, 391, 386), (392, 396, 397), (397, 393, 392), (394, 398, 396), (396, 392, 394), (395, 399, 398), (398, 394, 395), (393, 397, 399), (399, 395, 393), (384, 387, 390), (399, 397, 396), (384, 390, 388), (398, 399, 396), (400, 401, 402), (402, 403, 400), (404, 405, 401), (401, 400, 404), (406, 407, 405), (405, 404, 406), (403, 402, 407), (407, 406, 403), (401, 408, 409), (409, 402, 401), (405, 410, 408), (408, 401, 405), (407, 411, 410), (410, 405, 407), (402, 409, 411), (411, 407, 402), (400, 403, 406), (411, 409, 408), (400, 406, 404), (410, 411, 408), (412, 413, 414), (414, 415, 412), (416, 417, 413), (413, 412, 416), (418, 419, 417), (417, 416, 418), (415, 414, 419), (419, 418, 415), (413, 420, 421), (421, 414, 413), (417, 422, 420), (420, 413, 417), (419, 423, 422), (422, 417, 419), (414, 421, 423), (423, 419, 414), (412, 415, 418), (423, 421, 420), (412, 418, 416), (422, 423, 420), (424, 425, 426), (426, 427, 424), (428, 429, 425), (425, 424, 428), (430, 431, 429), (429, 428, 430), (427, 426, 431), (431, 430, 427), (424, 427, 430), (431, 426, 425), (424, 430, 428), (429, 431, 425), (432, 433, 434), (434, 435, 432), (436, 437, 433), (433, 432, 436), (438, 439, 437), (437, 436, 438), (435, 434, 439), (439, 438, 435), (432, 435, 438), (439, 434, 433), (432, 438, 436), (437, 439, 433), (440, 441, 442), (442, 443, 440), (444, 445, 441), (441, 440, 444), (446, 447, 445), (445, 444, 446), (443, 442, 447), (447, 446, 443), (440, 443, 446), (447, 442, 441), (440, 446, 444), (445, 447, 441), (448, 449, 450), (450, 451, 448), (452, 448, 451), (451, 453, 452), (454, 452, 453), (453, 455, 454), (449, 454, 455), (455, 450, 449), (451, 450, 456), (456, 457, 451), (453, 451, 457), (457, 458, 453), (455, 453, 458), (458, 459, 455), (450, 455, 459), (459, 456, 450), (449, 448, 454), (456, 459, 457), (448, 454, 452), (459, 458, 457), (460, 461, 462), (462, 463, 460), (464, 465, 461), (461, 460, 464), (466, 467, 465), (465, 464, 466), (463, 462, 467), (467, 466, 463), (460, 463, 466), (467, 462, 461), (460, 466, 464), (465, 467, 461), (468, 469, 470), (470, 471, 468), (472, 473, 469), (469, 468, 472), (474, 475, 473), (473, 472, 474), (471, 470, 475), (475, 474, 471), (469, 476, 477), (477, 470, 469), (473, 478, 476), (476, 469, 473), (475, 479, 478), (478, 473, 475), (470, 477, 479), (479, 475, 470), (476, 480, 481), (481, 477, 476), (478, 482, 480), (480, 476, 478), (479, 483, 482), (482, 478, 479), (477, 481, 483), (483, 479, 477), (480, 484, 485), (485, 481, 480), (482, 486, 484), (484, 480, 482), (483, 487, 486), (486, 482, 483), (481, 485, 487), (487, 483, 481), (484, 488, 489), (489, 485, 484), (486, 490, 488), (488, 484, 486), (487, 491, 490), (490, 486, 487), (485, 489, 491), (491, 487, 485), (488, 492, 493), (493, 489, 488), (490, 494, 492), (492, 488, 490), (491, 495, 494), (494, 490, 491), (489, 493, 495), (495, 491, 489), (492, 496, 497), (497, 493, 492), (494, 498, 496), (496, 492, 494), (495, 499, 498), (498, 494, 495), (493, 497, 499), (499, 495, 493), (496, 500, 501), (501, 497, 496), (498, 502, 500), (500, 496, 498), (499, 503, 502), (502, 498, 499), (497, 501, 503), (503, 499, 497), (500, 504, 505), (505, 501, 500), (502, 506, 504), (504, 500, 502), (503, 507, 506), (506, 502, 503), (501, 505, 507), (507, 503, 501), (504, 508, 509), (509, 505, 504), (506, 510, 508), (508, 504, 506), (507, 511, 510), (510, 506, 507), (505, 509, 511), (511, 507, 505), (508, 512, 513), (513, 509, 508), (510, 514, 512), (512, 508, 510), (511, 515, 514), (514, 510, 511), (509, 513, 515), (515, 511, 509), (512, 516, 517), (517, 513, 512), (514, 518, 516), (516, 512, 514), (515, 519, 518), (518, 514, 515), (513, 517, 519), (519, 515, 513), (516, 520, 521), (521, 517, 516), (518, 522, 520), (520, 516, 518), (519, 523, 522), (522, 518, 519), (517, 521, 523), (523, 519, 517), (520, 524, 525), (525, 521, 520), (522, 526, 524), (524, 520, 522), (523, 527, 526), (526, 522, 523), (521, 525, 527), (527, 523, 521), (524, 528, 529), (529, 525, 524), (526, 530, 528), (528, 524, 526), (527, 531, 530), (530, 526, 527), (525, 529, 531), (531, 527, 525), (528, 532, 533), (533, 529, 528), (530, 534, 532), (532, 528, 530), (531, 535, 534), (534, 530, 531), (529, 533, 535), (535, 531, 529), (468, 471, 474), (535, 533, 532), (468, 474, 472), (534, 535, 532), (536, 537, 538), (538, 539, 536), (540, 536, 539), (539, 541, 540), (542, 540, 541), (541, 543, 542), (537, 542, 543), (543, 538, 537), (539, 538, 544), (544, 545, 539), (541, 539, 545), (545, 546, 541), (543, 541, 546), (546, 547, 543), (538, 543, 547), (547, 544, 538), (545, 544, 548), (548, 549, 545), (546, 545, 549), (549, 550, 546), (547, 546, 550), (550, 551, 547), (544, 547, 551), (551, 548, 544), (549, 548, 552), (552, 553, 549), (550, 549, 553), (553, 554, 550), (551, 550, 554), (554, 555, 551), (548, 551, 555), (555, 552, 548), (553, 552, 556), (556, 557, 553), (554, 553, 557), (557, 558, 554), (555, 554, 558), (558, 559, 555), (552, 555, 559), (559, 556, 552), (536, 537, 542), (556, 559, 557), (536, 542, 540), (559, 558, 557), (560, 561, 562), (562, 563, 560), (564, 565, 561), (561, 560, 564), (566, 567, 565), (565, 564, 566), (563, 562, 567), (567, 566, 563), (560, 563, 566), (567, 562, 561), (560, 566, 564), (565, 567, 561), (568, 569, 570), (570, 571, 568), (572, 573, 569), (569, 568, 572), (574, 575, 573), (573, 572, 574), (571, 570, 575), (575, 574, 571), (569, 576, 577), (577, 570, 569), (573, 578, 576), (576, 569, 573), (575, 579, 578), (578, 573, 575), (570, 577, 579), (579, 575, 570), (568, 571, 574), (579, 577, 576), (568, 574, 572), (578, 579, 576), (580, 581, 582), (582, 583, 580), (584, 585, 581), (581, 580, 584), (586, 587, 585), (585, 584, 586), (583, 582, 587), (587, 586, 583), (580, 583, 586), (587, 582, 581), (580, 586, 584), (585, 587, 581), (588, 589, 590), (590, 591, 588), (592, 593, 589), (589, 588, 592), (594, 595, 593), (593, 592, 594), (591, 590, 595), (595, 594, 591), (588, 591, 594), (595, 590, 589), (588, 594, 592), (593, 595, 589), (596, 597, 598), (598, 599, 596), (600, 596, 599), (599, 601, 600), (602, 600, 601), (601, 603, 602), (597, 602, 603), (603, 598, 597), (599, 598, 604), (604, 605, 599), (601, 599, 605), (605, 606, 601), (603, 601, 606), (606, 607, 603), (598, 603, 607), (607, 604, 598), (605, 604, 608), (608, 609, 605), (606, 605, 609), (609, 610, 606), (607, 606, 610), (610, 611, 607), (604, 607, 611), (611, 608, 604), (609, 608, 612), (612, 613, 609), (610, 609, 613), (613, 614, 610), (611, 610, 614), (614, 615, 611), (608, 611, 615), (615, 612, 608), (613, 612, 616), (616, 617, 613), (614, 613, 617), (617, 618, 614), (615, 614, 618), (618, 619, 615), (612, 615, 619), (619, 616, 612), (617, 616, 620), (620, 621, 617), (618, 617, 621), (621, 622, 618), (619, 618, 622), (622, 623, 619), (616, 619, 623), (623, 620, 616), (597, 596, 602), (620, 623, 621), (596, 602, 600), (623, 622, 621), (624, 625, 626), (626, 627, 624), (628, 629, 625), (625, 624, 628), (630, 631, 629), (629, 628, 630), (627, 626, 631), (631, 630, 627), (625, 632, 633), (633, 626, 625), (629, 634, 632), (632, 625, 629), (631, 635, 634), (634, 629, 631), (626, 633, 635), (635, 631, 626), (632, 636, 637), (637, 633, 632), (634, 638, 636), (636, 632, 634), (635, 639, 638), (638, 634, 635), (633, 637, 639), (639, 635, 633), (636, 640, 641), (641, 637, 636), (638, 642, 640), (640, 636, 638), (639, 643, 642), (642, 638, 639), (637, 641, 643), (643, 639, 637), (640, 644, 645), (645, 641, 640), (642, 646, 644), (644, 640, 642), (643, 647, 646), (646, 642, 643), (641, 645, 647), (647, 643, 641), (644, 648, 649), (649, 645, 644), (646, 650, 648), (648, 644, 646), (647, 651, 650), (650, 646, 647), (645, 649, 651), (651, 647, 645), (624, 627, 630), (651, 649, 648), (624, 630, 628), (650, 651, 648), (652, 653, 654), (654, 655, 652), (656, 657, 653), (653, 652, 656), (658, 659, 657), (657, 656, 658), (655, 654, 659), (659, 658, 655), (652, 655, 658), (659, 654, 653), (652, 658, 656), (657, 659, 653), (660, 661, 662), (662, 663, 660), (664, 665, 661), (661, 660, 664), (666, 667, 665), (665, 664, 666), (663, 662, 667), (667, 666, 663), (660, 663, 666), (667, 662, 661), (660, 666, 664), (665, 667, 661), (668, 669, 670), (670, 671, 668), (672, 673, 669), (669, 668, 672), (674, 675, 673), (673, 672, 674), (671, 670, 675), (675, 674, 671), (668, 671, 674), (675, 670, 669), (668, 674, 672), (673, 675, 669), (676, 677, 678), (678, 679, 676), (680, 681, 677), (677, 676, 680), (682, 683, 681), (681, 680, 682), (679, 678, 683), (683, 682, 679), (676, 679, 682), (683, 678, 677), (676, 682, 680), (681, 683, 677), (684, 685, 686), (686, 687, 684), (688, 689, 685), (685, 684, 688), (690, 691, 689), (689, 688, 690), (687, 686, 691), (691, 690, 687), (685, 692, 693), (693, 686, 685), (689, 694, 692), (692, 685, 689), (691, 695, 694), (694, 689, 691), (686, 693, 695), (695, 691, 686), (692, 696, 697), (697, 693, 692), (694, 698, 696), (696, 692, 694), (695, 699, 698), (698, 694, 695), (693, 697, 699), (699, 695, 693), (696, 700, 701), (701, 697, 696), (698, 702, 700), (700, 696, 698), (699, 703, 702), (702, 698, 699), (697, 701, 703), (703, 699, 697), (700, 704, 705), (705, 701, 700), (702, 706, 704), (704, 700, 702), (703, 707, 706), (706, 702, 703), (701, 705, 707), (707, 703, 701), (704, 708, 709), (709, 705, 704), (706, 710, 708), (708, 704, 706), (707, 711, 710), (710, 706, 707), (705, 709, 711), (711, 707, 705), (708, 712, 713), (713, 709, 708), (710, 714, 712), (712, 708, 710), (711, 715, 714), (714, 710, 711), (709, 713, 715), (715, 711, 709), (712, 716, 717), (717, 713, 712), (714, 718, 716), (716, 712, 714), (715, 719, 718), (718, 714, 715), (713, 717, 719), (719, 715, 713), (716, 720, 721), (721, 717, 716), (718, 722, 720), (720, 716, 718), (719, 723, 722), (722, 718, 719), (717, 721, 723), (723, 719, 717), (720, 724, 725), (725, 721, 720), (722, 726, 724), (724, 720, 722), (723, 727, 726), (726, 722, 723), (721, 725, 727), (727, 723, 721), (724, 728, 729), (729, 725, 724), (726, 730, 728), (728, 724, 726), (727, 731, 730), (730, 726, 727), (725, 729, 731), (731, 727, 725), (684, 687, 690), (731, 729, 728), (684, 690, 688), (730, 731, 728), (732, 733, 734), (734, 735, 732), (736, 737, 733), (733, 732, 736), (738, 739, 737), (737, 736, 738), (735, 734, 739), (739, 738, 735), (732, 735, 738), (739, 734, 733), (732, 738, 736), (737, 739, 733), (740, 741, 742), (742, 743, 740), (744, 740, 743), (743, 745, 744), (746, 744, 745), (745, 747, 746), (741, 746, 747), (747, 742, 741), (740, 741, 746), (742, 747, 743), (740, 746, 744), (747, 745, 743), (748, 749, 750), (750, 751, 748), (752, 753, 749), (749, 748, 752), (754, 755, 753), (753, 752, 754), (751, 750, 755), (755, 754, 751), (748, 751, 754), (755, 750, 749), (748, 754, 752), (753, 755, 749), (756, 757, 758), (758, 759, 756), (760, 761, 757), (757, 756, 760), (762, 763, 761), (761, 760, 762), (759, 758, 763), (763, 762, 759), (756, 759, 762), (763, 758, 757), (756, 762, 760), (761, 763, 757), (764, 765, 766), (766, 767, 764), (768, 769, 765), (765, 764, 768), (770, 771, 769), (769, 768, 770), (767, 766, 771), (771, 770, 767), (764, 767, 770), (771, 766, 765), (764, 770, 768), (769, 771, 765), (772, 773, 774), (774, 775, 772), (776, 777, 773), (773, 772, 776), (778, 779, 777), (777, 776, 778), (775, 774, 779), (779, 778, 775), (772, 775, 778), (779, 774, 773), (772, 778, 776), (777, 779, 773), (780, 781, 782), (782, 783, 780), (784, 785, 781), (781, 780, 784), (786, 787, 785), (785, 784, 786), (783, 782, 787), (787, 786, 783), (781, 788, 789), (789, 782, 781), (785, 790, 788), (788, 781, 785), (787, 791, 790), (790, 785, 787), (782, 789, 791), (791, 787, 782), (788, 792, 793), (793, 789, 788), (790, 794, 792), (792, 788, 790), (791, 795, 794), (794, 790, 791), (789, 793, 795), (795, 791, 789), (792, 796, 797), (797, 793, 792), (794, 798, 796), (796, 792, 794), (795, 799, 798), (798, 794, 795), (793, 797, 799), (799, 795, 793), (796, 800, 801), (801, 797, 796), (798, 802, 800), (800, 796, 798), (799, 803, 802), (802, 798, 799), (797, 801, 803), (803, 799, 797), (800, 804, 805), (805, 801, 800), (802, 806, 804), (804, 800, 802), (803, 807, 806), (806, 802, 803), (801, 805, 807), (807, 803, 801), (804, 808, 809), (809, 805, 804), (806, 810, 808), (808, 804, 806), (807, 811, 810), (810, 806, 807), (805, 809, 811), (811, 807, 805), (780, 783, 786), (811, 809, 808), (780, 786, 784), (810, 811, 808), (812, 813, 814), (814, 815, 812), (816, 812, 815), (815, 817, 816), (818, 816, 817), (817, 819, 818), (813, 818, 819), (819, 814, 813), (812, 813, 818), (814, 819, 815), (812, 818, 816), (819, 817, 815), (820, 821, 822), (822, 823, 820), (824, 825, 821), (821, 820, 824), (826, 827, 825), (825, 824, 826), (823, 822, 827), (827, 826, 823), (820, 823, 826), (827, 822, 821), (820, 826, 824), (825, 827, 821), (828, 829, 830), (830, 831, 828), (832, 833, 829), (829, 828, 832), (834, 835, 833), (833, 832, 834), (831, 830, 835), (835, 834, 831), (829, 836, 837), (837, 830, 829), (833, 838, 836), (836, 829, 833), (835, 839, 838), (838, 833, 835), (830, 837, 839), (839, 835, 830), (836, 840, 841), (841, 837, 836), (838, 842, 840), (840, 836, 838), (839, 843, 842), (842, 838, 839), (837, 841, 843), (843, 839, 837), (840, 844, 845), (845, 841, 840), (842, 846, 844), (844, 840, 842), (843, 847, 846), (846, 842, 843), (841, 845, 847), (847, 843, 841), (828, 831, 834), (847, 845, 844), (828, 834, 832), (846, 847, 844), (848, 849, 850), (850, 851, 848), (852, 853, 849), (849, 848, 852), (854, 855, 853), (853, 852, 854), (851, 850, 855), (855, 854, 851), (848, 851, 854), (855, 850, 849), (848, 854, 852), (853, 855, 849), (856, 857, 858), (858, 859, 856), (860, 861, 857), (857, 856, 860), (862, 863, 861), (861, 860, 862), (859, 858, 863), (863, 862, 859), (857, 864, 865), (865, 858, 857), (861, 866, 864), (864, 857, 861), (863, 867, 866), (866, 861, 863), (858, 865, 867), (867, 863, 858), (864, 868, 869), (869, 865, 864), (866, 870, 868), (868, 864, 866), (867, 871, 870), (870, 866, 867), (865, 869, 871), (871, 867, 865), (868, 872, 873), (873, 869, 868), (870, 874, 872), (872, 868, 870), (871, 875, 874), (874, 870, 871), (869, 873, 875), (875, 871, 869), (872, 876, 877), (877, 873, 872), (874, 878, 876), (876, 872, 874), (875, 879, 878), (878, 874, 875), (873, 877, 879), (879, 875, 873), (876, 880, 881), (881, 877, 876), (878, 882, 880), (880, 876, 878), (879, 883, 882), (882, 878, 879), (877, 881, 883), (883, 879, 877), (856, 859, 862), (883, 881, 880), (856, 862, 860), (882, 883, 880), (884, 885, 886), (886, 887, 884), (888, 889, 885), (885, 884, 888), (890, 891, 889), (889, 888, 890), (887, 886, 891), (891, 890, 887), (884, 887, 890), (891, 886, 885), (884, 890, 888), (889, 891, 885), (892, 893, 894), (894, 895, 892), (896, 897, 893), (893, 892, 896), (898, 899, 897), (897, 896, 898), (895, 894, 899), (899, 898, 895), (892, 895, 898), (899, 894, 893), (892, 898, 896), (897, 899, 893), (900, 901, 902), (902, 903, 900), (904, 900, 903), (903, 905, 904), (906, 904, 905), (905, 907, 906), (901, 906, 907), (907, 902, 901), (903, 902, 908), (908, 909, 903), (905, 903, 909), (909, 910, 905), (907, 905, 910), (910, 911, 907), (902, 907, 911), (911, 908, 902), (900, 901, 906), (908, 911, 909), (900, 906, 904), (911, 910, 909), (912, 913, 914), (914, 915, 912), (916, 917, 913), (913, 912, 916), (918, 919, 917), (917, 916, 918), (915, 914, 919), (919, 918, 915), (912, 915, 918), (919, 914, 913), (912, 918, 916), (917, 919, 913), (920, 921, 922), (922, 923, 920), (924, 925, 921), (921, 920, 924), (926, 927, 925), (925, 924, 926), (923, 922, 927), (927, 926, 923), (921, 928, 929), (929, 922, 921), (925, 930, 928), (928, 921, 925), (927, 931, 930), (930, 925, 927), (922, 929, 931), (931, 927, 922), (928, 932, 933), (933, 929, 928), (930, 934, 932), (932, 928, 930), (931, 935, 934), (934, 930, 931), (929, 933, 935), (935, 931, 929), (932, 936, 937), (937, 933, 932), (934, 938, 936), (936, 932, 934), (935, 939, 938), (938, 934, 935), (933, 937, 939), (939, 935, 933), (920, 923, 926), (939, 937, 936), (920, 926, 924), (938, 939, 936), (940, 941, 942), (942, 943, 940), (944, 945, 941), (941, 940, 944), (946, 947, 945), (945, 944, 946), (943, 942, 947), (947, 946, 943), (941, 948, 949), (949, 942, 941), (945, 950, 948), (948, 941, 945), (947, 951, 950), (950, 945, 947), (942, 949, 951), (951, 947, 942), (940, 943, 946), (951, 949, 948), (940, 946, 944), (950, 951, 948), (952, 953, 954), (954, 955, 952), (956, 952, 955), (955, 957, 956), (958, 956, 957), (957, 959, 958), (953, 958, 959), (959, 954, 953), (952, 953, 958), (954, 959, 955), (952, 958, 956), (959, 957, 955), (960, 961, 962), (962, 963, 960), (964, 965, 961), (961, 960, 964), (966, 967, 965), (965, 964, 966), (963, 962, 967), (967, 966, 963), (960, 963, 966), (967, 962, 961), (960, 966, 964), (965, 967, 961), (968, 969, 970), (970, 971, 968), (972, 973, 969), (969, 968, 972), (974, 975, 973), (973, 972, 974), (971, 970, 975), (975, 974, 971), (968, 971, 974), (975, 970, 969), (968, 974, 972), (973, 975, 969), (976, 977, 978), (978, 979, 976), (980, 981, 977), (977, 976, 980), (982, 983, 981), (981, 980, 982), (979, 978, 983), (983, 982, 979), (976, 979, 982), (983, 978, 977), (976, 982, 980), (981, 983, 977), (984, 985, 986), (986, 987, 984), (988, 989, 985), (985, 984, 988), (990, 991, 989), (989, 988, 990), (987, 986, 991), (991, 990, 987), (985, 992, 993), (993, 986, 985), (989, 994, 992), (992, 985, 989), (991, 995, 994), (994, 989, 991), (986, 993, 995), (995, 991, 986), (984, 987, 990), (995, 993, 992), (984, 990, 988), (994, 995, 992), (996, 997, 998), (998, 999, 996), (1000, 1001, 997), (997, 996, 1000), (1002, 1003, 1001), (1001, 1000, 1002), (999, 998, 1003), (1003, 1002, 999), (997, 1004, 1005), (1005, 998, 997), (1001, 1006, 1004), (1004, 997, 1001), (1003, 1007, 1006), (1006, 1001, 1003), (998, 1005, 1007), (1007, 1003, 998), (1004, 1008, 1009), (1009, 1005, 1004), (1006, 1010, 1008), (1008, 1004, 1006), (1007, 1011, 1010), (1010, 1006, 1007), (1005, 1009, 1011), (1011, 1007, 1005), (1008, 1012, 1013), (1013, 1009, 1008), (1010, 1014, 1012), (1012, 1008, 1010), (1011, 1015, 1014), (1014, 1010, 1011), (1009, 1013, 1015), (1015, 1011, 1009), (1012, 1016, 1017), (1017, 1013, 1012), (1014, 1018, 1016), (1016, 1012, 1014), (1015, 1019, 1018), (1018, 1014, 1015), (1013, 1017, 1019), (1019, 1015, 1013), (1016, 1020, 1021), (1021, 1017, 1016), (1018, 1022, 1020), (1020, 1016, 1018), (1019, 1023, 1022), (1022, 1018, 1019), (1017, 1021, 1023), (1023, 1019, 1017), (996, 999, 1002), (1023, 1021, 1020), (996, 1002, 1000), (1022, 1023, 1020), (1024, 1025, 1026), (1026, 1027, 1024), (1028, 1029, 1025), (1025, 1024, 1028), (1030, 1031, 1029), (1029, 1028, 1030), (1027, 1026, 1031), (1031, 1030, 1027), (1025, 1032, 1033), (1033, 1026, 1025), (1029, 1034, 1032), (1032, 1025, 1029), (1031, 1035, 1034), (1034, 1029, 1031), (1026, 1033, 1035), (1035, 1031, 1026), (1032, 1036, 1037), (1037, 1033, 1032), (1034, 1038, 1036), (1036, 1032, 1034), (1035, 1039, 1038), (1038, 1034, 1035), (1033, 1037, 1039), (1039, 1035, 1033), (1024, 1027, 1030), (1039, 1037, 1036), (1024, 1030, 1028), (1038, 1039, 1036), (1040, 1041, 1042), (1042, 1043, 1040), (1044, 1045, 1041), (1041, 1040, 1044), (1046, 1047, 1045), (1045, 1044, 1046), (1043, 1042, 1047), (1047, 1046, 1043), (1041, 1048, 1049), (1049, 1042, 1041), (1045, 1050, 1048), (1048, 1041, 1045), (1047, 1051, 1050), (1050, 1045, 1047), (1042, 1049, 1051), (1051, 1047, 1042), (1040, 1043, 1046), (1051, 1049, 1048), (1040, 1046, 1044), (1050, 1051, 1048), (1052, 1053, 1054), (1054, 1055, 1052), (1056, 1057, 1053), (1053, 1052, 1056), (1058, 1059, 1057), (1057, 1056, 1058), (1055, 1054, 1059), (1059, 1058, 1055), (1053, 1060, 1061), (1061, 1054, 1053), (1057, 1062, 1060), (1060, 1053, 1057), (1059, 1063, 1062), (1062, 1057, 1059), (1054, 1061, 1063), (1063, 1059, 1054), (1052, 1055, 1058), (1063, 1061, 1060), (1052, 1058, 1056), (1062, 1063, 1060), (1064, 1065, 1066), (1066, 1067, 1064), (1068, 1064, 1067), (1067, 1069, 1068), (1070, 1068, 1069), (1069, 1071, 1070), (1065, 1070, 1071), (1071, 1066, 1065), (1064, 1065, 1070), (1066, 1071, 1067), (1070, 1064, 1068), (1071, 1069, 1067), (1072, 1073, 1074), (1074, 1075, 1072), (1076, 1077, 1073), (1073, 1072, 1076), (1078, 1079, 1077), (1077, 1076, 1078), (1075, 1074, 1079), (1079, 1078, 1075), (1073, 1080, 1081), (1081, 1074, 1073), (1077, 1082, 1080), (1080, 1073, 1077), (1079, 1083, 1082), (1082, 1077, 1079), (1074, 1081, 1083), (1083, 1079, 1074), (1080, 1084, 1085), (1085, 1081, 1080), (1082, 1086, 1084), (1084, 1080, 1082), (1083, 1087, 1086), (1086, 1082, 1083), (1081, 1085, 1087), (1087, 1083, 1081), (1084, 1088, 1089), (1089, 1085, 1084), (1086, 1090, 1088), (1088, 1084, 1086), (1087, 1091, 1090), (1090, 1086, 1087), (1085, 1089, 1091), (1091, 1087, 1085), (1088, 1092, 1093), (1093, 1089, 1088), (1090, 1094, 1092), (1092, 1088, 1090), (1091, 1095, 1094), (1094, 1090, 1091), (1089, 1093, 1095), (1095, 1091, 1089), (1092, 1096, 1097), (1097, 1093, 1092), (1094, 1098, 1096), (1096, 1092, 1094), (1095, 1099, 1098), (1098, 1094, 1095), (1093, 1097, 1099), (1099, 1095, 1093), (1096, 1100, 1101), (1101, 1097, 1096), (1098, 1102, 1100), (1100, 1096, 1098), (1099, 1103, 1102), (1102, 1098, 1099), (1097, 1101, 1103), (1103, 1099, 1097), (1100, 1104, 1105), (1105, 1101, 1100), (1102, 1106, 1104), (1104, 1100, 1102), (1103, 1107, 1106), (1106, 1102, 1103), (1101, 1105, 1107), (1107, 1103, 1101), (1072, 1075, 1078), (1107, 1105, 1104), (1072, 1078, 1076), (1106, 1107, 1104), (1108, 1109, 1110), (1110, 1111, 1108), (1112, 1113, 1109), (1109, 1108, 1112), (1114, 1115, 1113), (1113, 1112, 1114), (1111, 1110, 1115), (1115, 1114, 1111), (1108, 1111, 1114), (1115, 1110, 1109), (1108, 1114, 1112), (1113, 1115, 1109), (1116, 1117, 1118), (1118, 1119, 1116), (1120, 1121, 1117), (1117, 1116, 1120), (1122, 1123, 1121), (1121, 1120, 1122), (1119, 1118, 1123), (1123, 1122, 1119), (1117, 1124, 1125), (1125, 1118, 1117), (1121, 1126, 1124), (1124, 1117, 1121), (1123, 1127, 1126), (1126, 1121, 1123), (1118, 1125, 1127), (1127, 1123, 1118), (1116, 1119, 1122), (1127, 1125, 1124), (1116, 1122, 1120), (1126, 1127, 1124), (1128, 1129, 1130), (1130, 1131, 1128), (1132, 1133, 1129), (1129, 1128, 1132), (1134, 1135, 1133), (1133, 1132, 1134), (1131, 1130, 1135), (1135, 1134, 1131), (1128, 1131, 1134), (1135, 1130, 1129), (1128, 1134, 1132), (1133, 1135, 1129), (1136, 1137, 1138), (1138, 1139, 1136), (1140, 1136, 1139), (1139, 1141, 1140), (1142, 1140, 1141), (1141, 1143, 1142), (1137, 1142, 1143), (1143, 1138, 1137), (1136, 1137, 1142), (1138, 1143, 1139), (1136, 1142, 1140), (1143, 1141, 1139), (1144, 1145, 1146), (1146, 1147, 1144), (1148, 1149, 1145), (1145, 1144, 1148), (1150, 1151, 1149), (1149, 1148, 1150), (1147, 1146, 1151), (1151, 1150, 1147), (1145, 1152, 1153), (1153, 1146, 1145), (1149, 1154, 1152), (1152, 1145, 1149), (1151, 1155, 1154), (1154, 1149, 1151), (1146, 1153, 1155), (1155, 1151, 1146), (1144, 1147, 1150), (1155, 1153, 1152), (1144, 1150, 1148), (1154, 1155, 1152), (1156, 1157, 1158), (1158, 1159, 1156), (1160, 1156, 1159), (1159, 1161, 1160), (1162, 1160, 1161), (1161, 1163, 1162), (1157, 1162, 1163), (1163, 1158, 1157), (1156, 1157, 1162), (1158, 1163, 1159), (1156, 1162, 1160), (1163, 1161, 1159), (1164, 1165, 1166), (1166, 1167, 1164), (1168, 1164, 1167), (1167, 1169, 1168), (1170, 1168, 1169), (1169, 1171, 1170), (1165, 1170, 1171), (1171, 1166, 1165), (1164, 1165, 1170), (1166, 1171, 1167), (1164, 1170, 1168), (1171, 1169, 1167), (1172, 1173, 1174), (1174, 1175, 1172), (1176, 1177, 1173), (1173, 1172, 1176), (1178, 1179, 1177), (1177, 1176, 1178), (1175, 1174, 1179), (1179, 1178, 1175), (1172, 1175, 1178), (1179, 1174, 1173), (1172, 1178, 1176), (1177, 1179, 1173), (1180, 1181, 1182), (1182, 1183, 1180), (1184, 1185, 1181), (1181, 1180, 1184), (1186, 1187, 1185), (1185, 1184, 1186), (1183, 1182, 1187), (1187, 1186, 1183), (1181, 1188, 1189), (1189, 1182, 1181), (1185, 1190, 1188), (1188, 1181, 1185), (1187, 1191, 1190), (1190, 1185, 1187), (1182, 1189, 1191), (1191, 1187, 1182), (1180, 1183, 1186), (1191, 1189, 1188), (1180, 1186, 1184), (1190, 1191, 1188), (1192, 1193, 1194), (1194, 1195, 1192), (1196, 1197, 1193), (1193, 1192, 1196), (1198, 1199, 1197), (1197, 1196, 1198), (1195, 1194, 1199), (1199, 1198, 1195), (1192, 1195, 1198), (1199, 1194, 1193), (1192, 1198, 1196), (1197, 1199, 1193), (1200, 1201, 1202), (1202, 1203, 1200), (1204, 1205, 1201), (1201, 1200, 1204), (1206, 1207, 1205), (1205, 1204, 1206), (1203, 1202, 1207), (1207, 1206, 1203), (1200, 1203, 1206), (1207, 1202, 1201), (1200, 1206, 1204), (1205, 1207, 1201), (1208, 1209, 1210), (1210, 1211, 1208)])
me_labyrinth.use_remesh_preserve_volume = False
me_labyrinth.use_remesh_preserve_attributes = False
me_labyrinth.use_mirror_vertex_groups = False
me_labyrinth.update()

# ---- objects
ob_labyrinth = bpy.data.objects.new('Labyrinth', me_labyrinth)
ob_lamp = bpy.data.objects.new('Lamp', light_lamp)

# ---- transforms, parenting, visibility, modifiers, constraints
ob_labyrinth.location = (0.0, 0.0, 0.0)
ob_labyrinth.rotation_euler = (1.571, -0.0, 0.0)
ob_labyrinth.lineart.crease_threshold = 0.0
ob_lamp.location = (4.076, 1.005, 5.904)
ob_lamp.rotation_euler = (0.6503, 0.05522, 1.866)
ob_lamp.lock_rotations_4d = False
ob_lamp.empty_display_type = 'ARROWS'
ob_lamp.color = (0.0, 0.0, 0.0, 0.0)
ob_lamp.lineart.crease_threshold = 0.0

# ---- collection membership
col_collection_1.objects.link(ob_labyrinth)
col_collection_1.objects.link(ob_lamp)

# ---- scene / render settings (as saved in the file)
scene.frame_start = 1; scene.frame_end = 250; scene.frame_set(1)
scene.render.engine = 'BLENDER_EEVEE_NEXT'
scene.render.resolution_percentage = 50
scene.render.dither_intensity = 0.0
scene.cycles.use_denoising = False
scene.cycles.samples = 10
scene.cycles.sampling_pattern = 'TABULATED_SOBOL'
scene.cycles.light_sampling_threshold = 0.0
scene.cycles.use_adaptive_sampling = False
scene.cycles.use_light_tree = False
scene.cycles.blur_glossy = 0.0
scene.cycles.pixel_filter_type = 'GAUSSIAN'
scene.cycles.sample_clamp_indirect = 0.0
scene.view_settings.view_transform = 'Standard'
bpy.context.view_layer.update()

# ---- added for rendering (the .blend has no active camera): camera
cam_auto = bpy.data.cameras.new('AutoCamera')
cam_auto.lens = 50.0
cam_auto.sensor_width = 36.0
cam_auto.clip_end = 1000.0
ob_auto_camera = bpy.data.objects.new('AutoCamera', cam_auto)
scene.collection.objects.link(ob_auto_camera)
ob_auto_camera.location = (26.6196, -31.9973, 21.4754)
ob_auto_camera.rotation_euler = (1.09748, -7.21219e-08, 0.694738)
scene.camera = ob_auto_camera
bpy.context.view_layer.update()
